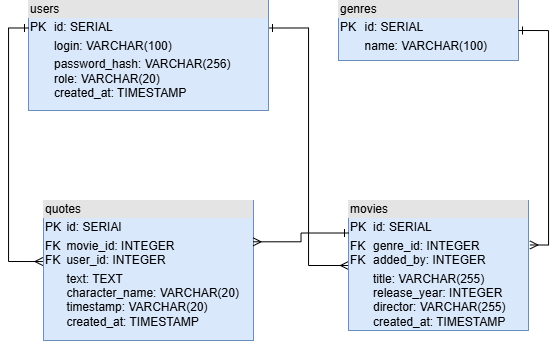

The diagram above was exported from draw.io. Its source (the exported page's mxGraphModel, read from the mxfile embedded in the PNG):
<mxGraphModel dx="935" dy="581" grid="1" gridSize="10" guides="1" tooltips="1" connect="1" arrows="1" fold="1" page="1" pageScale="1" pageWidth="1654" pageHeight="2336" math="0" shadow="0">
  <root>
    <mxCell id="0" />
    <mxCell id="1" parent="0" />
    <mxCell id="pOiKJaOt-aOjeJivRDT2-12" edge="1" parent="1" source="pOiKJaOt-aOjeJivRDT2-6" style="edgeStyle=orthogonalEdgeStyle;rounded=0;orthogonalLoop=1;jettySize=auto;html=1;exitX=1;exitY=0.25;exitDx=0;exitDy=0;entryX=0;entryY=0.5;entryDx=0;entryDy=0;endArrow=ERmany;endFill=0;startArrow=ERone;startFill=0;" target="pOiKJaOt-aOjeJivRDT2-8">
      <mxGeometry relative="1" as="geometry" />
    </mxCell>
    <mxCell id="pOiKJaOt-aOjeJivRDT2-6" parent="1" style="verticalAlign=top;align=left;overflow=fill;html=1;whiteSpace=wrap;fillColor=#dae8fc;strokeColor=#6c8ebf;" value="&lt;div style=&quot;box-sizing: border-box; width: 100%; background: rgb(228, 228, 228); padding: 2px;&quot;&gt;users&lt;/div&gt;&lt;table style=&quot;width:100%;font-size:1em;&quot; cellpadding=&quot;2&quot; cellspacing=&quot;0&quot;&gt;&lt;tbody&gt;&lt;tr&gt;&lt;td&gt;PK&lt;/td&gt;&lt;td&gt;id: SERIAL&lt;/td&gt;&lt;/tr&gt;&lt;tr&gt;&lt;td&gt;&lt;br&gt;&lt;/td&gt;&lt;td&gt;login: VARCHAR(100)&lt;/td&gt;&lt;/tr&gt;&lt;tr&gt;&lt;td&gt;&lt;/td&gt;&lt;td&gt;password_hash: VARCHAR(256)&lt;br&gt;role: VARCHAR(20)&lt;br&gt;created_at: TIMESTAMP&lt;br&gt;&lt;br&gt;&lt;/td&gt;&lt;/tr&gt;&lt;/tbody&gt;&lt;/table&gt;" vertex="1">
      <mxGeometry height="110" width="240" x="550" y="40" as="geometry" />
    </mxCell>
    <mxCell id="pOiKJaOt-aOjeJivRDT2-7" parent="1" style="verticalAlign=top;align=left;overflow=fill;html=1;whiteSpace=wrap;fillColor=#dae8fc;strokeColor=#6c8ebf;" value="&lt;div style=&quot;box-sizing: border-box; width: 100%; background: rgb(228, 228, 228); padding: 2px;&quot;&gt;genres&lt;/div&gt;&lt;table style=&quot;width:100%;font-size:1em;&quot; cellpadding=&quot;2&quot; cellspacing=&quot;0&quot;&gt;&lt;tbody&gt;&lt;tr&gt;&lt;td&gt;PK&lt;/td&gt;&lt;td&gt;id: SERIAL&lt;/td&gt;&lt;/tr&gt;&lt;tr&gt;&lt;td&gt;&lt;br&gt;&lt;/td&gt;&lt;td&gt;name: VARCHAR(100)&lt;/td&gt;&lt;/tr&gt;&lt;tr&gt;&lt;td&gt;&lt;/td&gt;&lt;td&gt;&lt;br&gt;&lt;/td&gt;&lt;/tr&gt;&lt;/tbody&gt;&lt;/table&gt;" vertex="1">
      <mxGeometry height="60" width="180" x="860" y="40" as="geometry" />
    </mxCell>
    <mxCell id="pOiKJaOt-aOjeJivRDT2-8" parent="1" style="verticalAlign=top;align=left;overflow=fill;html=1;whiteSpace=wrap;fillColor=#dae8fc;strokeColor=#6c8ebf;" value="&lt;div style=&quot;box-sizing: border-box; width: 100%; background: rgb(228, 228, 228); padding: 2px;&quot;&gt;movies&lt;/div&gt;&lt;table style=&quot;width:100%;font-size:1em;&quot; cellpadding=&quot;2&quot; cellspacing=&quot;0&quot;&gt;&lt;tbody&gt;&lt;tr&gt;&lt;td&gt;PK&lt;/td&gt;&lt;td&gt;id: SERIAL&lt;/td&gt;&lt;/tr&gt;&lt;tr&gt;&lt;td&gt;FK&lt;br&gt;FK&lt;/td&gt;&lt;td&gt;genre_id: INTEGER&lt;br&gt;added_by: INTEGER&lt;/td&gt;&lt;/tr&gt;&lt;tr&gt;&lt;td&gt;&lt;/td&gt;&lt;td&gt;title: VARCHAR(255)&lt;br&gt;release_year: INTEGER&lt;br&gt;director: VARCHAR(255)&lt;br&gt;created_at: TIMESTAMP&lt;br&gt;&lt;br&gt;&lt;br&gt;&lt;/td&gt;&lt;/tr&gt;&lt;/tbody&gt;&lt;/table&gt;" vertex="1">
      <mxGeometry height="130" width="180" x="870" y="240" as="geometry" />
    </mxCell>
    <mxCell id="pOiKJaOt-aOjeJivRDT2-9" parent="1" style="verticalAlign=top;align=left;overflow=fill;html=1;whiteSpace=wrap;fillColor=#dae8fc;strokeColor=#6c8ebf;" value="&lt;div style=&quot;box-sizing: border-box; width: 100%; background: rgb(228, 228, 228); padding: 2px;&quot;&gt;quotes&lt;/div&gt;&lt;table style=&quot;width:100%;font-size:1em;&quot; cellpadding=&quot;2&quot; cellspacing=&quot;0&quot;&gt;&lt;tbody&gt;&lt;tr&gt;&lt;td&gt;PK&lt;/td&gt;&lt;td&gt;id: SERIAl&lt;/td&gt;&lt;/tr&gt;&lt;tr&gt;&lt;td&gt;FK&lt;br&gt;FK&lt;/td&gt;&lt;td&gt;movie_id: INTEGER&lt;br&gt;user_id: INTEGER&lt;/td&gt;&lt;/tr&gt;&lt;tr&gt;&lt;td&gt;&lt;/td&gt;&lt;td&gt;text: TEXT&lt;br&gt;character_name: VARCHAR(20)&lt;br&gt;timestamp: VARCHAR(20)&lt;br&gt;created_at: TIMESTAMP&lt;/td&gt;&lt;/tr&gt;&lt;/tbody&gt;&lt;/table&gt;" vertex="1">
      <mxGeometry height="140" width="210" x="565" y="240" as="geometry" />
    </mxCell>
    <mxCell id="pOiKJaOt-aOjeJivRDT2-11" edge="1" parent="1" source="pOiKJaOt-aOjeJivRDT2-7" style="edgeStyle=orthogonalEdgeStyle;rounded=0;orthogonalLoop=1;jettySize=auto;html=1;exitX=1;exitY=0.5;exitDx=0;exitDy=0;entryX=1.008;entryY=0.342;entryDx=0;entryDy=0;entryPerimeter=0;endArrow=ERmany;endFill=0;startArrow=ERone;startFill=0;" target="pOiKJaOt-aOjeJivRDT2-8">
      <mxGeometry relative="1" as="geometry">
        <Array as="points">
          <mxPoint x="1070" y="70" />
          <mxPoint x="1070" y="285" />
        </Array>
      </mxGeometry>
    </mxCell>
    <mxCell id="pOiKJaOt-aOjeJivRDT2-13" edge="1" parent="1" source="pOiKJaOt-aOjeJivRDT2-6" style="edgeStyle=orthogonalEdgeStyle;rounded=0;orthogonalLoop=1;jettySize=auto;html=1;exitX=0;exitY=0.25;exitDx=0;exitDy=0;entryX=-0.003;entryY=0.436;entryDx=0;entryDy=0;entryPerimeter=0;endArrow=ERmany;endFill=0;startArrow=ERone;startFill=0;" target="pOiKJaOt-aOjeJivRDT2-9">
      <mxGeometry relative="1" as="geometry" />
    </mxCell>
    <mxCell id="pOiKJaOt-aOjeJivRDT2-14" edge="1" parent="1" source="pOiKJaOt-aOjeJivRDT2-8" style="edgeStyle=orthogonalEdgeStyle;rounded=0;orthogonalLoop=1;jettySize=auto;html=1;exitX=0;exitY=0.25;exitDx=0;exitDy=0;entryX=0.998;entryY=0.295;entryDx=0;entryDy=0;entryPerimeter=0;endArrow=ERmany;endFill=0;startArrow=ERone;startFill=0;" target="pOiKJaOt-aOjeJivRDT2-9">
      <mxGeometry relative="1" as="geometry" />
    </mxCell>
  </root>
</mxGraphModel>